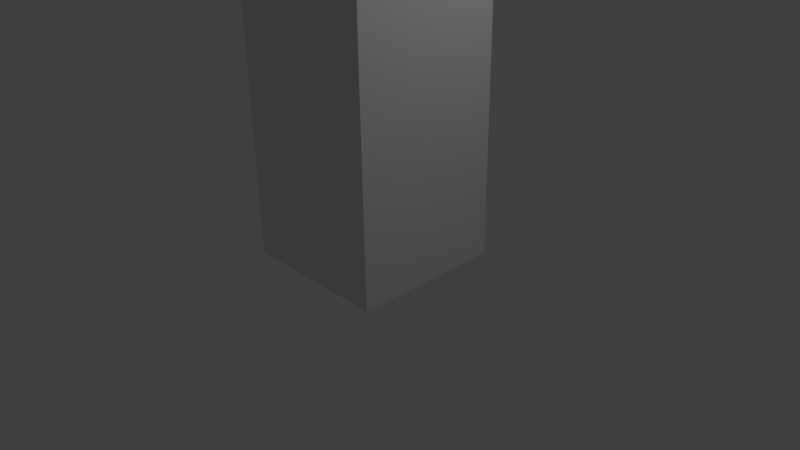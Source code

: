 # Source: sample1.blend  (saved by Blender 2.77.0; exported with 4.5.12 LTS)
import bpy
from mathutils import Matrix  # noqa: F401  (used for matrix-valued properties, if any)

bpy.ops.wm.read_factory_settings(use_empty=True)
scene = bpy.context.scene
scene.name = 'Scene'

# ---- collections
col_collection_1 = bpy.data.collections.new('Collection 1'); scene.collection.children.link(col_collection_1)

# ---- materials (node trees are filled in below, after node groups)
mat_material = bpy.data.materials.new('Material')
mat_material.alpha_threshold = 0.0
mat_material.use_transparent_shadow = False
mat_material.roughness = 0.5
mat_material.line_color = (0.0, 0.0, 0.0, 1.0)

# ---- material node trees

# ---- world
world_world = bpy.data.worlds.new('World'); scene.world = world_world
world_world.color = (0.05088, 0.05088, 0.05088)
world_world.use_sun_shadow = False
world_world.sun_shadow_jitter_overblur = 0.0
world_world.cycles.sampling_method = 'NONE'
world_world.cycles.sample_map_resolution = 256

# ---- cameras
cam_camera = bpy.data.cameras.new('Camera')
cam_camera.clip_end = 100.0
cam_camera.lens = 35.0
cam_camera.sensor_width = 32.0
cam_camera.sensor_height = 18.0
cam_camera.ortho_scale = 7.314
cam_camera.dof.focus_distance = 0.0
cam_camera.dof.aperture_fstop = 128.0

# ---- lights
light_lamp = bpy.data.lights.new('Lamp', 'POINT')
light_lamp.transmission_factor = 0.0
light_lamp.cutoff_distance = 30.0
light_lamp.energy = 100.0
light_lamp.shadow_buffer_clip_start = 1.001
light_lamp.shadow_soft_size = 0.1
light_lamp.shadow_maximum_resolution = 0.006
light_lamp.use_absolute_resolution = True
light_lamp.cycles.use_multiple_importance_sampling = False

# ---- meshes
me_cube = bpy.data.meshes.new('Cube')
me_cube.from_pydata([(1.0, 1.0, 0.01887), (1.0, -1.0, 0.01887), (-1.0, -1.0, 0.01887), (-1.0, 1.0, 0.01887), (1.0, 1.0, 4.615), (1.0, -1.0, 4.615), (-1.0, -1.0, 4.615), (-1.0, 1.0, 4.615), (1.0, 1.0, 1.503), (1.0, 1.0, 3.116), (1.0, -1.0, 1.503), (1.0, -1.0, 3.116), (-1.0, -1.0, 1.503), (-1.0, -1.0, 3.116), (-1.0, 1.0, 1.503), (-1.0, 1.0, 3.116)], [], [(1, 2, 3), (7, 6, 5), (4, 5, 11), (5, 6, 13), (13, 6, 7), (0, 3, 14), (4, 9, 15), (8, 14, 15), (12, 14, 3), (13, 15, 14), (10, 12, 2), (11, 13, 12), (8, 10, 1), (9, 11, 10), (0, 1, 3), (4, 7, 5), (9, 4, 11), (11, 5, 13), (15, 13, 7), (8, 0, 14), (7, 4, 15), (9, 8, 15), (2, 12, 3), (12, 13, 14), (1, 10, 2), (10, 11, 12), (0, 8, 1), (8, 9, 10)])
me_cube.materials.append(mat_material)
me_cube.use_remesh_preserve_volume = False
me_cube.use_remesh_preserve_attributes = False
me_cube.use_mirror_vertex_groups = False
me_cube.update()
arm_armature_001 = bpy.data.armatures.new('Armature.001')  # bones are not reproduced
arm_armature = bpy.data.armatures.new('Armature')  # bones are not reproduced

# ---- objects
ob_root_001 = bpy.data.objects.new('root.001', arm_armature_001)
ob_root = bpy.data.objects.new('root', arm_armature)
ob_model = bpy.data.objects.new('Model', me_cube)
ob_lamp = bpy.data.objects.new('Lamp', light_lamp)
ob_camera = bpy.data.objects.new('Camera', cam_camera)

# ---- transforms, parenting, visibility, modifiers, constraints
ob_root_001.location = (-0.0007713, -0.001559, 0.02016)
ob_root_001.show_in_front = True
ob_root_001.lineart.crease_threshold = 0.0
ob_root.location = (-0.0007713, -0.001559, 0.02016)
ob_root.show_in_front = True
ob_root.lineart.crease_threshold = 0.0
ob_model.parent = ob_root
ob_model.matrix_parent_inverse = Matrix(((1.0, 0.0, 0.0, 0.0007713), (0.0, 1.0, 0.0, 0.001559), (0.0, 0.0, 1.0, -0.02016), (0.0, 0.0, 0.0, 1.0)))
ob_model.location = (0.0, 0.0, 0.0)
ob_model.lock_rotations_4d = False
ob_model.empty_display_type = 'ARROWS'
ob_model.lineart.crease_threshold = 0.0
_vg = ob_model.vertex_groups.new(name='Bone')
for _i, _w in zip([0, 1, 2, 3, 8, 9, 10, 12, 13, 14, 15], [0.866, 0.8006, 0.8667, 0.8637, 0.4801, 0.03264, 0.1785, 0.4818, 0.06335, 0.4938, 0.04276]): _vg.add([_i], _w, 'REPLACE')
_vg = ob_model.vertex_groups.new(name='Bone.001')
for _i, _w in zip([0, 1, 2, 3, 4, 5, 6, 7, 8, 9, 10, 11, 12, 13, 14, 15], [0.1225, 0.1814, 0.1175, 0.1238, 0.1074, 0.1115, 0.04572, 0.1091, 0.4761, 0.4609, 0.7494, 0.4696, 0.4508, 0.1269, 0.4615, 0.4419]): _vg.add([_i], _w, 'REPLACE')
_vg = ob_model.vertex_groups.new(name='Bone.002')
for _i, _w in zip([4, 5, 6, 7, 8, 9, 10, 11, 12, 13, 14, 15], [0.883, 0.8821, 0.9388, 0.8786, 0.03761, 0.4977, 0.07211, 0.5126, 0.06735, 0.8098, 0.03924, 0.5117]): _vg.add([_i], _w, 'REPLACE')
_m = ob_model.modifiers.new('Armature', 'ARMATURE')
_m.object = ob_root
ob_lamp.location = (4.076, 1.005, 5.904)
ob_lamp.rotation_euler = (0.6503, 0.05522, 1.866)
ob_lamp.lock_rotations_4d = False
ob_lamp.empty_display_type = 'ARROWS'
ob_lamp.color = (0.0, 0.0, 0.0, 0.0)
ob_lamp.lineart.crease_threshold = 0.0
ob_camera.location = (7.481, -6.508, 5.344)
ob_camera.rotation_euler = (1.109, 0.01082, 0.8149)
ob_camera.lock_rotations_4d = False
ob_camera.empty_display_type = 'ARROWS'
ob_camera.color = (0.0, 0.0, 0.0, 0.0)
ob_camera.display_type = 'WIRE'
ob_camera.lineart.crease_threshold = 0.0

# ---- collection membership
col_collection_1.objects.link(ob_root_001)
col_collection_1.objects.link(ob_root)
col_collection_1.objects.link(ob_model)
col_collection_1.objects.link(ob_lamp)
col_collection_1.objects.link(ob_camera)

# ---- scene / render settings (as saved in the file)
scene.camera = ob_camera
scene.frame_start = 1; scene.frame_end = 60; scene.frame_set(1)
scene.render.engine = 'BLENDER_EEVEE_NEXT'
scene.render.resolution_percentage = 50
scene.render.dither_intensity = 0.0
scene.cycles.use_denoising = False
scene.cycles.samples = 10
scene.cycles.sampling_pattern = 'TABULATED_SOBOL'
scene.cycles.light_sampling_threshold = 0.0
scene.cycles.use_adaptive_sampling = False
scene.cycles.use_light_tree = False
scene.cycles.blur_glossy = 0.0
scene.cycles.pixel_filter_type = 'GAUSSIAN'
scene.cycles.sample_clamp_indirect = 0.0
scene.view_settings.view_transform = 'Standard'
bpy.context.view_layer.update()
